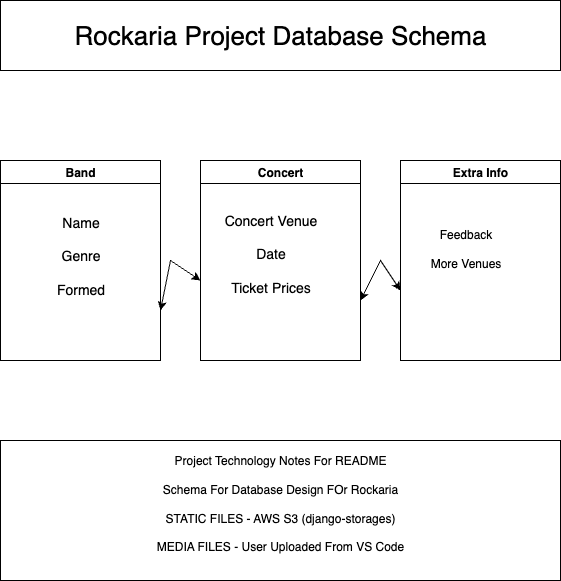

The diagram above was exported from draw.io. Its source (the exported page's mxGraphModel, read from the mxfile embedded in the PNG):
<mxGraphModel dx="1426" dy="790" grid="1" gridSize="10" guides="1" tooltips="1" connect="1" arrows="1" fold="1" page="1" pageScale="1" pageWidth="827" pageHeight="1169" background="light-dark(#FFFFFF,#FFFFFF)" math="0" shadow="0">
  <root>
    <mxCell id="0" />
    <mxCell id="1" parent="0" />
    <mxCell id="DzgOM32OVrrP8GpSiHkT-1" value="&lt;font style=&quot;font-size: 26px;&quot;&gt;Rockaria Project Database Schema&lt;/font&gt;" style="rounded=0;whiteSpace=wrap;html=1;" vertex="1" parent="1">
      <mxGeometry x="120" y="40" width="560" height="70" as="geometry" />
    </mxCell>
    <mxCell id="DzgOM32OVrrP8GpSiHkT-6" style="edgeStyle=orthogonalEdgeStyle;rounded=0;orthogonalLoop=1;jettySize=auto;html=1;exitX=1;exitY=0.5;exitDx=0;exitDy=0;" edge="1" parent="1" source="DzgOM32OVrrP8GpSiHkT-2">
      <mxGeometry relative="1" as="geometry">
        <mxPoint x="280" y="300" as="targetPoint" />
      </mxGeometry>
    </mxCell>
    <mxCell id="DzgOM32OVrrP8GpSiHkT-2" value="Band" style="swimlane;whiteSpace=wrap;html=1;labelBackgroundColor=default;" vertex="1" parent="1">
      <mxGeometry x="120" y="200" width="160" height="200" as="geometry" />
    </mxCell>
    <mxCell id="DzgOM32OVrrP8GpSiHkT-12" value="Name&lt;div&gt;&lt;br&gt;&lt;/div&gt;&lt;div&gt;Genre&lt;/div&gt;&lt;div&gt;&lt;br&gt;&lt;/div&gt;&lt;div&gt;Formed&lt;/div&gt;" style="text;html=1;align=center;verticalAlign=middle;resizable=0;points=[];autosize=1;strokeColor=none;fillColor=none;fontSize=14;fontColor=light-dark(#000000,#000033);" vertex="1" parent="DzgOM32OVrrP8GpSiHkT-2">
      <mxGeometry x="45" y="45" width="70" height="100" as="geometry" />
    </mxCell>
    <mxCell id="DzgOM32OVrrP8GpSiHkT-3" value="Concert" style="swimlane;whiteSpace=wrap;html=1;" vertex="1" parent="1">
      <mxGeometry x="320" y="200" width="160" height="200" as="geometry" />
    </mxCell>
    <mxCell id="DzgOM32OVrrP8GpSiHkT-4" value="Extra Info" style="swimlane;whiteSpace=wrap;html=1;" vertex="1" parent="1">
      <mxGeometry x="520" y="200" width="160" height="200" as="geometry" />
    </mxCell>
    <mxCell id="DzgOM32OVrrP8GpSiHkT-14" value="Feedback&lt;div&gt;&lt;br&gt;&lt;/div&gt;&lt;div&gt;More Venues&lt;/div&gt;&lt;div&gt;&lt;br&gt;&lt;/div&gt;" style="text;html=1;align=center;verticalAlign=middle;resizable=0;points=[];autosize=1;strokeColor=none;fillColor=none;fontColor=light-dark(#000000,#000033);" vertex="1" parent="DzgOM32OVrrP8GpSiHkT-4">
      <mxGeometry x="20" y="60" width="90" height="70" as="geometry" />
    </mxCell>
    <mxCell id="DzgOM32OVrrP8GpSiHkT-7" value="Project Technology Notes For README&lt;div&gt;&lt;br&gt;&lt;/div&gt;&lt;div&gt;Schema For Database Design FOr Rockaria&lt;/div&gt;&lt;div&gt;&lt;br&gt;&lt;/div&gt;&lt;div&gt;STATIC FILES - AWS S3 (django-storages)&lt;/div&gt;&lt;div&gt;&lt;br&gt;&lt;/div&gt;&lt;div&gt;MEDIA FILES - User Uploaded From VS Code&lt;/div&gt;&lt;div&gt;&lt;br&gt;&lt;/div&gt;" style="rounded=0;whiteSpace=wrap;html=1;" vertex="1" parent="1">
      <mxGeometry x="120" y="480" width="560" height="140" as="geometry" />
    </mxCell>
    <mxCell id="DzgOM32OVrrP8GpSiHkT-13" value="Concert Venue&lt;div&gt;&lt;br&gt;&lt;/div&gt;&lt;div&gt;Date&lt;/div&gt;&lt;div&gt;&lt;br&gt;&lt;/div&gt;&lt;div&gt;Ticket Prices&lt;/div&gt;" style="text;html=1;align=center;verticalAlign=middle;resizable=0;points=[];autosize=1;strokeColor=none;fillColor=none;fontSize=14;fontColor=light-dark(#000000,#000033);" vertex="1" parent="1">
      <mxGeometry x="330" y="243" width="120" height="100" as="geometry" />
    </mxCell>
    <mxCell id="DzgOM32OVrrP8GpSiHkT-15" value="" style="endArrow=classic;startArrow=classic;html=1;rounded=0;exitX=1;exitY=0.75;exitDx=0;exitDy=0;" edge="1" parent="1" source="DzgOM32OVrrP8GpSiHkT-2">
      <mxGeometry width="50" height="50" relative="1" as="geometry">
        <mxPoint x="500" y="450" as="sourcePoint" />
        <mxPoint x="320" y="320" as="targetPoint" />
        <Array as="points">
          <mxPoint x="290" y="300" />
        </Array>
      </mxGeometry>
    </mxCell>
    <mxCell id="DzgOM32OVrrP8GpSiHkT-16" value="" style="endArrow=classic;startArrow=classic;html=1;rounded=0;" edge="1" parent="1">
      <mxGeometry width="50" height="50" relative="1" as="geometry">
        <mxPoint x="480" y="340" as="sourcePoint" />
        <mxPoint x="520" y="330" as="targetPoint" />
        <Array as="points">
          <mxPoint x="500" y="300" />
        </Array>
      </mxGeometry>
    </mxCell>
  </root>
</mxGraphModel>